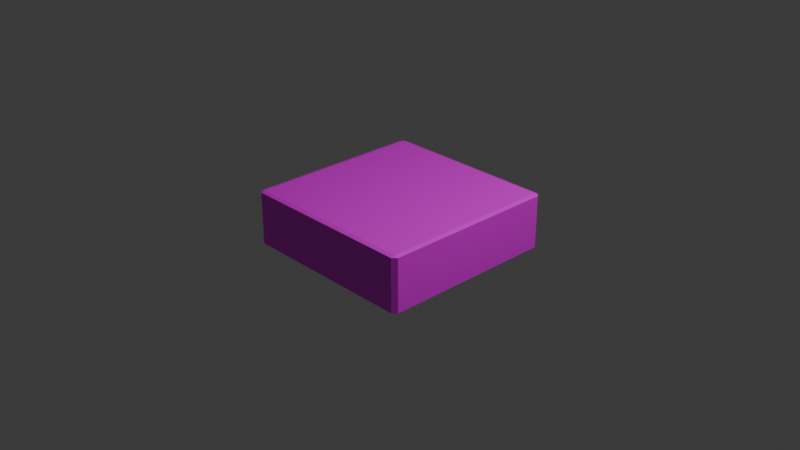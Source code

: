 # Source: track2.blend  (saved by Blender 5.2.45; exported with 4.5.12 LTS)
import bpy
from mathutils import Matrix  # noqa: F401  (used for matrix-valued properties, if any)

bpy.ops.wm.read_factory_settings(use_empty=True)
scene = bpy.context.scene
scene.name = 'Scene'

# ---- collections
col_collection = bpy.data.collections.new('Collection'); scene.collection.children.link(col_collection)

# ---- images (referenced by path relative to the original .blend; pixels are not part of the script)
import os
ASSET_DIR = os.environ.get("B2B_ASSET_DIR", "")  # directory of the original .blend (textures are referenced by path, not embedded)
HERE = os.path.dirname(os.path.abspath(__file__))  # packed textures are extracted next to this script under _unpacked/

def load_image(name, relpath, width, height, colorspace="sRGB"):
    """Load a texture the original file referenced (path relative to the .blend, or extracted next to this script)."""
    p = next((c for c in (os.path.join(HERE, relpath), os.path.join(ASSET_DIR, relpath)) if relpath and os.path.exists(c)), "")
    if p:
        img = bpy.data.images.load(p, check_existing=True)
        img.name = name
    else:  # same state as the original file: an image datablock whose file is absent (Cycles renders it pink)
        img = bpy.data.images.new(name, width, height)
        img.source = "FILE"
        img.filepath = "//" + (relpath or name)
    img.colorspace_settings.name = colorspace
    return img
img_track2_png = load_image('track2.png', 'track2.png', 1024, 1024, 'sRGB')

# ---- materials (node trees are filled in below, after node groups)
mat_track = bpy.data.materials.new('track')

# ---- material node trees
mat_track.use_nodes = True; mat_track.node_tree.nodes.clear()
_N = mat_track.node_tree.nodes; _L = mat_track.node_tree.links
n0 = _N.new('ShaderNodeBsdfPrincipled'); n0.name = 'プリンシプルBSDF'; n0.location = (-200, 100)
n0.inputs[10].default_value = 0.005
n1 = _N.new('ShaderNodeOutputMaterial'); n1.name = 'マテリアル出力'; n1.location = (200, 100)
n2 = _N.new('ShaderNodeTexImage'); n2.name = '画像テクスチャ'; n2.location = (-490, 80)
n2.image = img_track2_png
_L.new(n0.outputs[0], n1.inputs[0])
_L.new(n2.outputs[0], n0.inputs[0])
n1.is_active_output = True

# ---- world
world_world = bpy.data.worlds.new('World'); scene.world = world_world
world_world.use_nodes = True; world_world.node_tree.nodes.clear()
_N = world_world.node_tree.nodes; _L = world_world.node_tree.links
n0 = _N.new('ShaderNodeOutputWorld'); n0.name = 'World Output'; n0.location = (200, 100)
n1 = _N.new('ShaderNodeBackground'); n1.name = 'Background'; n1.location = (-200, 100)
n1.inputs[0].default_value = (0.05088, 0.05088, 0.05088, 1.0)
_L.new(n1.outputs[0], n0.inputs[0])
n0.is_active_output = True
world_world.color = (0.05088, 0.05088, 0.05088)
world_world.sun_shadow_jitter_overblur = 0.0

# ---- cameras
cam_camera = bpy.data.cameras.new('Camera')
cam_camera.clip_end = 100.0
cam_camera.ortho_scale = 7.314

# ---- lights
light_light = bpy.data.lights.new('Light', 'POINT')
light_light.energy = 1000.0
light_light.shadow_soft_size = 0.1

# ---- meshes
me_001 = bpy.data.meshes.new('立方体.001')
me_001.from_pydata([(-0.9557, -0.9557, -1.0), (-0.9557, -1.0, -0.9557), (-1.0, -0.9557, -0.9557), (-0.9557, -1.0, 0.9557), (-0.9557, -0.9557, 1.0), (-1.0, -0.9557, 0.9557), (-0.9557, 0.9557, -1.0), (-1.0, 0.9557, -0.9557), (-0.9557, 1.0, -0.9557), (-0.9557, 0.9557, 1.0), (-0.9557, 1.0, 0.9557), (-1.0, 0.9557, 0.9557), (0.9557, -0.9557, -1.0), (1.0, -0.9557, -0.9557), (0.9557, -1.0, -0.9557), (0.9557, -0.9557, 1.0), (0.9557, -1.0, 0.9557), (1.0, -0.9557, 0.9557), (0.9557, 0.9557, -1.0), (0.9557, 1.0, -0.9557), (1.0, 0.9557, -0.9557), (0.9557, 0.9557, 1.0), (1.0, 0.9557, 0.9557), (0.9557, 1.0, 0.9557)], [], [(0, 1, 2), (3, 4, 5), (6, 7, 8), (9, 10, 11), (12, 13, 14), (15, 16, 17), (18, 19, 20), (21, 22, 23), (6, 0, 2, 7), (1, 3, 5, 2), (4, 9, 11, 5), (10, 8, 7, 11), (18, 6, 8, 19), (9, 21, 23, 10), (22, 20, 19, 23), (12, 18, 20, 13), (21, 15, 17, 22), (16, 14, 13, 17), (0, 12, 14, 1), (15, 4, 3, 16), (6, 18, 12, 0), (2, 5, 11, 7), (14, 16, 3, 1), (21, 9, 4, 15), (8, 10, 23, 19), (20, 22, 17, 13)])
_uv = me_001.uv_layers.new(name='UVマップ')
_uv.uv.foreach_set('vector', [0.1319, 0.01647, 0.1602, 9.679e-05, 0.1602, 0.03284, 0.1604, 0.09892, 0.1888, 0.1153, 0.1604, 0.1317, 0.1604, 0.01647, 0.1888, 9.671e-05, 0.1888, 0.03284, 0.1319, 0.03304, 0.1602, 0.04941, 0.1319, 0.06579, 0.1319, 0.1319, 0.1602, 0.1482, 0.1319, 0.1646, 0.1319, 0.09873, 0.1319, 0.06598, 0.1602, 0.08235, 0.1888, 0.06598, 0.1888, 0.09873, 0.1604, 0.08235, 0.1602, 0.1317, 0.1319, 0.1153, 0.1602, 0.09892, 0.03284, 9.676e-05, 0.03284, 0.9999, 9.68e-05, 0.9999, 9.676e-05, 9.676e-05, 0.4217, 0.09657, 0.6874, 0.07717, 0.688, 0.08587, 0.4217, 0.101, 0.03304, 0.9999, 0.03304, 9.679e-05, 0.06579, 9.679e-05, 0.06579, 0.9999, 0.7456, 0.393, 0.4217, 0.3012, 0.4217, 0.2924, 0.7033, 0.3523, 0.5512, 0.5266, 0.3651, 0.3873, 0.4217, 0.3012, 0.53, 0.5183, 0.8133, 0.5015, 0.6499, 0.556, 0.6612, 0.5784, 0.7456, 0.393, 0.6702, 0.5576, 0.5456, 0.5375, 0.53, 0.5183, 0.6612, 0.5784, 0.09873, 9.68e-05, 0.09873, 0.9999, 0.06598, 0.9999, 0.06598, 9.676e-05, 0.1317, 9.679e-05, 0.1317, 0.9999, 0.09892, 0.9999, 0.09892, 9.676e-05, 0.6583, 0.7033, 0.5387, 0.6957, 0.5469, 0.6744, 0.6537, 0.7142, 0.3616, 0.8239, 0.547, 0.6823, 0.5387, 0.6957, 0.4217, 0.8931, 0.6645, 0.7048, 0.6175, 0.8931, 0.6131, 0.8931, 0.6583, 0.7033, 0.3651, 0.3873, 0.5512, 0.5266, 0.547, 0.6823, 0.3616, 0.8239, 0.4217, 0.101, 0.688, 0.08587, 0.7033, 0.3523, 0.4217, 0.2924, 0.5387, 0.6957, 0.6583, 0.7033, 0.6131, 0.8931, 0.4217, 0.8931, 0.6499, 0.556, 0.8133, 0.5015, 0.8133, 0.6928, 0.6632, 0.7061, 0.4217, 0.3012, 0.7456, 0.393, 0.6612, 0.5784, 0.53, 0.5183, 0.5456, 0.5375, 0.6702, 0.5576, 0.6537, 0.7142, 0.5469, 0.6744])
me_001.materials.append(mat_track)
me_001.update()

# ---- objects
ob_light = bpy.data.objects.new('Light', light_light)
ob_camera = bpy.data.objects.new('Camera', cam_camera)
ob_x = bpy.data.objects.new('立方体', me_001)

# ---- transforms, parenting, visibility, modifiers, constraints
ob_light.location = (4.076, 1.005, 5.904)
ob_light.rotation_euler = (0.6503, 0.05522, 1.866)
ob_light.lock_rotations_4d = False
ob_light.empty_display_type = 'ARROWS'
ob_light.color = (0.0, 0.0, 0.0, 0.0)
ob_light.lineart.crease_threshold = 0.0
ob_camera.location = (7.359, -6.926, 4.958)
ob_camera.rotation_euler = (1.109, 0.0, 0.8149)
ob_camera.lock_rotations_4d = False
ob_camera.empty_display_type = 'ARROWS'
ob_camera.color = (0.0, 0.0, 0.0, 0.0)
ob_camera.display_type = 'WIRE'
ob_camera.lineart.crease_threshold = 0.0
ob_x.location = (0.0, 0.0, 0.0)
ob_x.scale = (1.0, 1.0, 0.3)

# ---- collection membership
col_collection.objects.link(ob_light)
col_collection.objects.link(ob_camera)
col_collection.objects.link(ob_x)

# ---- scene / render settings (as saved in the file)
scene.camera = ob_camera
scene.frame_start = 1; scene.frame_end = 250; scene.frame_set(1)
scene.render.engine = 'BLENDER_EEVEE_NEXT'
scene.render.bake_bias = 0.0
scene.render.bake_samples = 0
scene.render.compositor_device = 'GPU'
scene.eevee.use_volume_custom_range = False
scene.eevee.fast_gi_thickness_near = 0.1
scene.eevee.fast_gi_thickness_far = 0.0
scene.eevee.ray_tracing_options.screen_trace_thickness = 0.1
bpy.context.view_layer.update()
